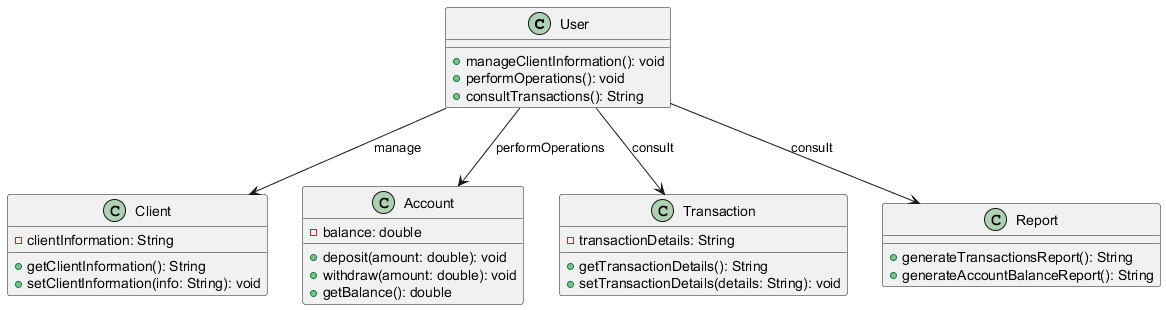

The diagram above was rendered by PlantUML. Its source (embedded in the PNG):
@startuml
class User {
    + manageClientInformation(): void
    + performOperations(): void
    + consultTransactions(): String
}

class Client {
    - clientInformation: String
    + getClientInformation(): String
    + setClientInformation(info: String): void
}

class Account {
    - balance: double
    + deposit(amount: double): void
    + withdraw(amount: double): void
    + getBalance(): double
}

class Transaction {
    - transactionDetails: String
    + getTransactionDetails(): String
    + setTransactionDetails(details: String): void
}

class Report {
    + generateTransactionsReport(): String
    + generateAccountBalanceReport(): String
}

User --> Client: manage
User --> Account: performOperations
User --> Transaction: consult
User --> Report: consult
@enduml